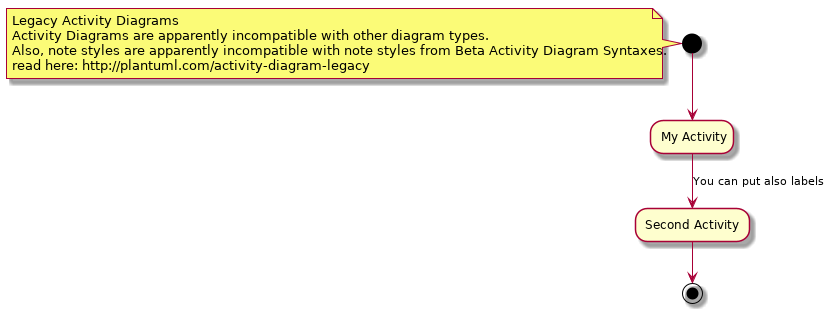

The diagram above was rendered by PlantUML. Its source (embedded in the PNG):
@startuml
note left
    Legacy Activity Diagrams
    Activity Diagrams are apparently incompatible with other diagram types.
    Also, note styles are apparently incompatible with note styles from Beta Activity Diagram Syntaxes.
    read here: http://plantuml.com/activity-diagram-legacy
end note

(*) --> "My Activity"
-->[You can put also labels] "Second Activity"
--> (*)
@enduml